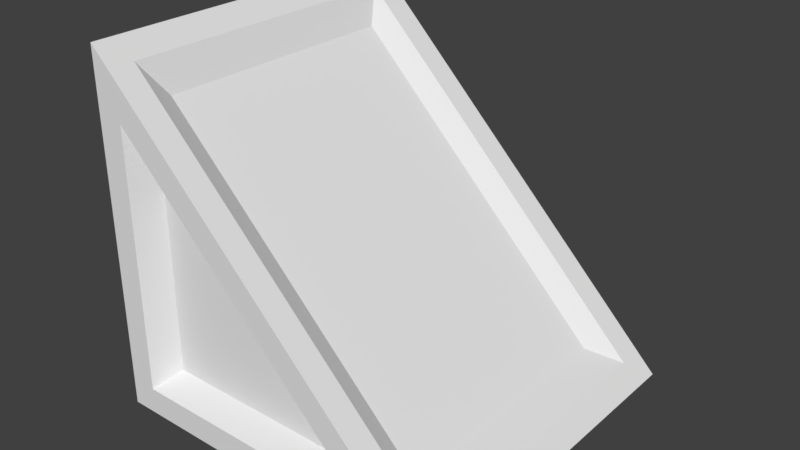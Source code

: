 # Source: slopeBlock.blend  (saved by Blender 2.79.0; exported with 4.5.12 LTS)
import bpy
from mathutils import Matrix  # noqa: F401  (used for matrix-valued properties, if any)

bpy.ops.wm.read_factory_settings(use_empty=True)
scene = bpy.context.scene
scene.name = 'Scene'

# ---- collections
col_collection_1 = bpy.data.collections.new('Collection 1'); scene.collection.children.link(col_collection_1)

# ---- materials (node trees are filled in below, after node groups)
mat_casing = bpy.data.materials.new('Casing')
mat_casing.alpha_threshold = 0.0
mat_casing.use_transparent_shadow = False
mat_casing.roughness = 0.5
mat_glowy_bit = bpy.data.materials.new('Glowy Bit')
mat_glowy_bit.alpha_threshold = 0.0
mat_glowy_bit.use_transparent_shadow = False
mat_glowy_bit.roughness = 0.5

# ---- material node trees

# ---- world
world_world = bpy.data.worlds.new('World'); scene.world = world_world
world_world.color = (0.05088, 0.05088, 0.05088)
world_world.use_sun_shadow = False
world_world.sun_shadow_jitter_overblur = 0.0
world_world.cycles.sampling_method = 'MANUAL'

# ---- meshes
me_cube_001 = bpy.data.meshes.new('Cube.001')
me_cube_001.from_pydata([(-0.85, -1.0, -0.85), (-0.85, -1.0, 0.6379), (-0.85, 1.0, -0.85), (-0.85, 1.0, 0.6379), (0.6379, -1.0, -0.85), (0.6379, 1.0, -0.85), (-1.0, 0.85, 0.85), (-0.85, 0.85, -1.0), (0.85, 0.85, -1.0), (-0.85, -0.85, -1.0), (-1.0, -0.85, 0.85), (0.85, -0.85, -1.0), (-1.0, 0.85, -0.85), (-1.0, -0.85, -0.85), (0.8939, 0.85, -0.8939), (0.8939, -0.85, -0.8939), (-1.0, 1.0, -1.0), (-1.0, -1.0, -1.0), (-0.8939, -0.85, 0.8939), (-0.8939, 0.85, 0.8939), (-1.0, -1.0, 1.0), (-1.0, 1.0, 1.0), (1.0, 1.0, -1.0), (1.0, -1.0, -1.0), (-0.7735, 0.85, 0.4912), (-0.7735, 0.85, -0.7735), (0.4912, 0.85, -0.7735), (-0.7735, -0.85, -0.7735), (-0.7735, -0.85, 0.4912), (0.4912, -0.85, -0.7735), (-0.7735, 0.7225, -0.901), (-0.7735, -0.7225, -0.901), (0.6715, 0.7225, -0.901), (0.6715, -0.7225, -0.901), (-0.901, 0.7225, -0.7735), (-0.901, -0.7225, -0.7735), (-0.901, -0.7225, 0.6715), (-0.901, 0.7225, 0.6715), (-0.8109, -0.7225, 0.7088), (-0.8109, 0.7225, 0.7088), (0.7088, 0.7225, -0.8109), (0.7088, -0.7225, -0.8109)], [], [(1, 0, 27, 28), (19, 18, 38, 39), (7, 8, 32, 30), (12, 13, 35, 34), (9, 7, 30, 31), (3, 2, 16, 21), (2, 5, 22, 16), (5, 3, 21, 22), (0, 1, 20, 17), (1, 4, 23, 20), (4, 0, 17, 23), (7, 9, 17, 16), (8, 7, 16, 22), (11, 8, 22, 23), (9, 11, 23, 17), (13, 12, 16, 17), (10, 13, 17, 20), (6, 10, 20, 21), (12, 6, 21, 16), (18, 19, 21, 20), (19, 14, 22, 21), (15, 18, 20, 23), (14, 15, 23, 22), (35, 36, 37, 34), (28, 27, 29), (39, 38, 41, 40), (25, 24, 26), (30, 32, 33, 31), (13, 10, 36, 35), (8, 11, 33, 32), (14, 19, 39, 40), (4, 1, 28, 29), (10, 6, 37, 36), (2, 3, 24, 25), (11, 9, 31, 33), (18, 15, 41, 38), (0, 4, 29, 27), (6, 12, 34, 37), (5, 2, 25, 26), (15, 14, 40, 41), (3, 5, 26, 24)])
me_cube_001.polygons.foreach_set('material_index', [0, 0, 0, 0, 0, 0, 0, 0, 0, 0, 0, 0, 0, 0, 0, 0, 0, 0, 0, 0, 0, 0, 0, 1, 1, 1, 1, 1, 0, 0, 0, 0, 0, 0, 0, 0, 0, 0, 0, 0, 0])
me_cube_001.materials.append(mat_casing)
me_cube_001.materials.append(mat_glowy_bit)
me_cube_001.use_remesh_preserve_volume = False
me_cube_001.use_remesh_preserve_attributes = False
me_cube_001.use_mirror_vertex_groups = False
me_cube_001.update()

# ---- objects
ob_cube = bpy.data.objects.new('Cube', me_cube_001)

# ---- transforms, parenting, visibility, modifiers, constraints
ob_cube.location = (0.0, 0.0, 0.0)
ob_cube.lineart.crease_threshold = 0.0

# ---- collection membership
col_collection_1.objects.link(ob_cube)

# ---- scene / render settings (as saved in the file)
scene.frame_start = 1; scene.frame_end = 250; scene.frame_set(1)
scene.render.engine = 'BLENDER_EEVEE_NEXT'
scene.render.resolution_percentage = 50
scene.render.dither_intensity = 0.0
scene.cycles.use_denoising = False
scene.cycles.samples = 128
scene.cycles.sampling_pattern = 'TABULATED_SOBOL'
scene.cycles.use_adaptive_sampling = False
scene.cycles.use_light_tree = False
scene.cycles.blur_glossy = 0.0
scene.cycles.sample_clamp_indirect = 0.0
scene.view_settings.view_transform = 'Standard'
bpy.context.view_layer.update()

# ---- added for rendering (the .blend has no active camera and no usable light): camera, sun
cam_auto = bpy.data.cameras.new('AutoCamera')
cam_auto.lens = 50.0
cam_auto.sensor_width = 36.0
cam_auto.clip_end = 1000.0
ob_auto_camera = bpy.data.objects.new('AutoCamera', cam_auto)
scene.collection.objects.link(ob_auto_camera)
ob_auto_camera.location = (3.20507, -3.84609, 2.56406)
ob_auto_camera.rotation_euler = (1.09748, -7.21219e-08, 0.694738)
scene.camera = ob_auto_camera
light_auto_sun = bpy.data.lights.new('AutoSun', 'SUN')
light_auto_sun.energy = 3.0
light_auto_sun.angle = 0.0523599
ob_auto_sun = bpy.data.objects.new('AutoSun', light_auto_sun)
scene.collection.objects.link(ob_auto_sun)
ob_auto_sun.rotation_euler = (0.872665, 0.174533, 0.523599)
bpy.context.view_layer.update()
